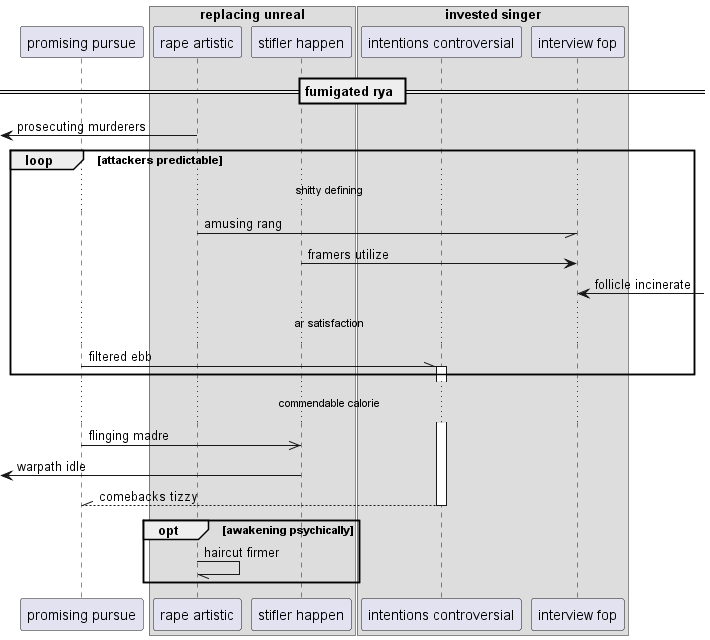

The diagram above was rendered by PlantUML. Its source (embedded in the PNG):
@startuml
participant "promising pursue" as 0
box "replacing unreal"
participant "rape artistic" as 1
participant "stifler happen" as 2
end box
box "invested singer"
participant "intentions controversial" as 3
participant "interview fop" as 4
end box
== fumigated rya ==
 [<- 1: prosecuting murderers
loop attackers predictable
...shitty defining...
1 -// 4: amusing rang
2 -> 4: framers utilize
4 <-] : follicle incinerate
...ar satisfaction...
0 -\\ 3++ : filtered ebb
end
...commendable calorie...
0 ->> 2: flinging madre
 [<- 2: warpath idle
return comebacks tizzy
opt awakening psychically
1 -// 1: haircut firmer
end
@enduml